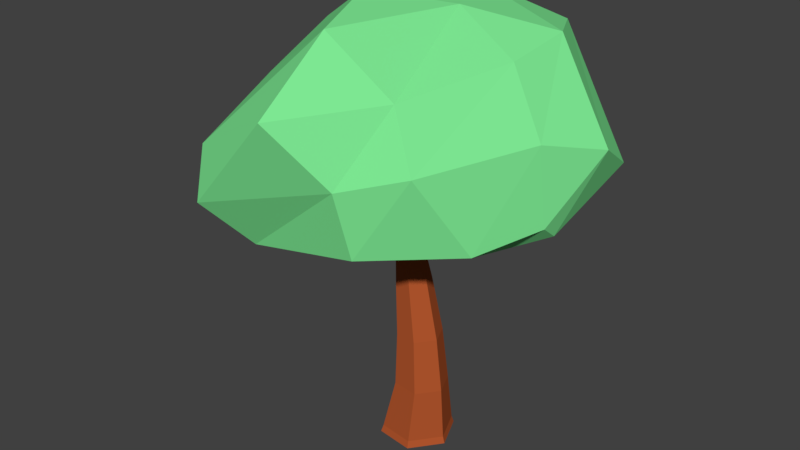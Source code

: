 # Source: AppleTree_Sapling.blend  (saved by Blender 2.79.0; exported with 4.5.12 LTS)
import bpy
from mathutils import Matrix  # noqa: F401  (used for matrix-valued properties, if any)

bpy.ops.wm.read_factory_settings(use_empty=True)
scene = bpy.context.scene
scene.name = 'Scene'

# ---- collections
col_collection_1 = bpy.data.collections.new('Collection 1'); scene.collection.children.link(col_collection_1)

# ---- materials (node trees are filled in below, after node groups)
mat_apple_leaf = bpy.data.materials.new('Apple_leaf')
mat_apple_leaf.alpha_threshold = 0.0
mat_apple_leaf.use_transparent_shadow = False
mat_apple_leaf.diffuse_color = (0.3953, 0.8, 0.2457, 1.0)
mat_apple_leaf.roughness = 0.5
mat_apple_red = bpy.data.materials.new('Apple_Red')
mat_apple_red.alpha_threshold = 0.0
mat_apple_red.use_transparent_shadow = False
mat_apple_red.diffuse_color = (0.4246, 0.03147, 0.01696, 1.0)
mat_apple_red.roughness = 0.5
mat_apple_brown = bpy.data.materials.new('Apple_Brown')
mat_apple_brown.alpha_threshold = 0.0
mat_apple_brown.use_transparent_shadow = False
mat_apple_brown.diffuse_color = (0.2266, 0.09484, 0.02926, 1.0)
mat_apple_brown.roughness = 0.5
mat_appletree_log = bpy.data.materials.new('AppleTree_Log')
mat_appletree_log.alpha_threshold = 0.0
mat_appletree_log.use_transparent_shadow = False
mat_appletree_log.diffuse_color = (0.4385, 0.09149, 0.02648, 1.0)
mat_appletree_log.roughness = 0.5
mat_appletree_green = bpy.data.materials.new('AppleTree_Green')
mat_appletree_green.alpha_threshold = 0.0
mat_appletree_green.use_transparent_shadow = False
mat_appletree_green.diffuse_color = (0.2061, 0.8, 0.2898, 1.0)
mat_appletree_green.roughness = 0.5

# ---- material node trees

# ---- world
world_world = bpy.data.worlds.new('World'); scene.world = world_world
world_world.color = (0.05088, 0.05088, 0.05088)
world_world.use_sun_shadow = False
world_world.sun_shadow_jitter_overblur = 0.0
world_world.cycles.sampling_method = 'MANUAL'

# ---- meshes
me_sphere_003 = bpy.data.meshes.new('Sphere.003')
me_sphere_003.from_pydata([(1.554, -0.3509, 0.2818), (-0.8636, 0.5196, 11.28), (0.6042, -1.631, 0.3117), (-1.078, 0.04935, 11.29), (-0.9793, -1.448, 0.3288), (-1.465, -0.04179, 11.33), (-1.613, 0.01421, 0.3158), (-1.619, 0.2972, 11.34), (-0.6636, 1.294, 0.2858), (-1.387, 0.6921, 11.34), (0.9199, 1.112, 0.2688), (-1.002, 0.8129, 11.33), (1.4, -0.3483, 2.677), (1.022, -0.2418, 5.081), (0.3792, -0.1168, 7.487), (-0.09792, -0.7599, 7.503), (0.4154, -1.06, 5.1), (0.6855, -1.311, 2.699), (-0.8935, -0.6682, 7.511), (-0.5965, -0.9431, 5.111), (-0.5055, -1.174, 2.712), (-1.212, 0.06664, 7.505), (-1.002, -0.008549, 5.103), (-0.9822, -0.07368, 2.702), (-0.7349, 0.7097, 7.49), (-0.3947, 0.8094, 5.084), (-0.268, 0.889, 2.68), (0.06068, 0.618, 7.481), (0.6171, 0.6927, 5.073), (0.9229, 0.7517, 2.667), (-0.09438, -0.02629, 8.941), (-0.4604, -0.519, 9.292), (-1.09, -0.4464, 9.299), (-1.358, 0.1188, 8.954), (-0.9792, 0.6273, 8.942), (-0.3511, 0.5548, 8.935), (-0.3113, 0.007958, 9.491), (-0.6441, -0.4232, 9.841), (-1.21, -0.358, 9.847), (-1.444, 0.1392, 9.502), (-1.104, 0.5961, 9.492), (-0.5379, 0.5309, 9.486), (-1.554, -3.19, 12.8), (-1.491, -3.223, 12.62), (-1.904, -3.215, 12.69), (-1.87, -3.252, 12.48), (1.637, 1.705, 11.75), (1.726, 1.717, 11.65), (1.928, 1.362, 11.76), (1.815, 1.383, 11.86), (-3.275, 2.337, 11.14), (-3.278, 2.593, 11.12), (-3.2, 2.488, 11.24), (-3.196, 2.75, 11.23), (1.657, -0.3677, -0.03081), (0.6434, -1.735, 0.001189), (-1.048, -1.54, 0.01936), (-1.725, 0.02217, 0.005517), (-0.7105, 1.389, -0.02648), (0.9805, 1.194, -0.04465), (-1.792, 0.5541, 9.38), (-2.203, 1.179, 9.378), (-2.685, 1.61, 9.814), (-2.729, 1.818, 9.577), (-2.209, 1.18, 9.05), (-1.745, 0.4757, 8.958), (-2.521, 2.178, 9.767), (-1.95, 1.496, 9.127), (-1.415, 0.898, 8.971), (-2.498, 1.927, 9.965), (-1.975, 1.445, 9.466), (-1.5, 0.9134, 9.419), (-0.9073, -0.9919, 10.06), (-1.158, -1.559, 10.46), (-1.292, -2.139, 11.21), (-1.23, -2.194, 10.67), (-1.025, -1.633, 10.02), (-0.7438, -1.077, 9.572), (-1.71, -2.14, 10.62), (-1.516, -1.576, 10.03), (-1.304, -1.013, 9.578), (-1.763, -2.083, 11.04), (-1.609, -1.507, 10.45), (-1.411, -0.9338, 10.07), (0.2717, 0.226, 9.833), (0.8496, 0.4383, 10.4), (0.6461, 0.8701, 10.33), (0.1321, 0.6956, 9.829), (0.7713, 0.8545, 9.981), (0.2784, 0.7134, 9.421), (0.4663, 0.1961, 9.352), (1.016, 0.4127, 9.989), (1.27, 0.7754, 11.11), (1.633, 1.119, 11.37), (1.405, 0.7213, 10.77), (1.779, 1.073, 11.13), (1.455, 1.525, 11.32), (1.108, 1.241, 11.09), (1.597, 1.514, 11.16), (1.215, 1.225, 10.8), (-0.4906, 1.137, 11.07), (2.092, 5.823, 11.0), (-6.657, 5.187, 10.38), (-7.228, -1.025, 8.564), (0.7779, -5.231, 10.98), (5.499, 0.6021, 11.57), (-5.604, 5.372, 15.07), (-8.351, -2.035, 13.46), (-1.863, -7.113, 16.44), (3.577, 0.8223, 17.83), (2.147, 6.786, 17.84), (-2.693, -0.4895, 19.75), (-4.107, 4.225, 9.365), (1.535, 3.697, 10.27), (-2.302, 6.637, 10.7), (5.449, 1.434, 10.93), (3.918, 0.02489, 10.35), (-5.073, -0.03992, 8.961), (-7.869, 1.287, 9.14), (0.07828, -2.299, 10.72), (-4.228, -5.464, 10.1), (4.08, -2.164, 10.98), (6.031, 5.497, 12.87), (6.596, 3.064, 14.38), (-7.478, 5.484, 12.15), (-0.9572, 6.957, 12.17), (-7.923, -4.354, 11.6), (-8.915, 3.261, 11.6), (0.412, -5.811, 13.89), (-5.857, -6.926, 12.0), (5.233, 0.4075, 15.07), (2.733, -4.12, 14.5), (-1.886, 6.439, 17.36), (-7.771, 1.557, 14.2), (-5.622, -6.589, 14.49), (1.505, -3.592, 16.94), (3.9, 3.58, 18.4), (-5.599, 0.5738, 17.91), (-1.141, 5.126, 19.21), (-5.474, -2.94, 16.46), (-1.339, -4.126, 19.28), (0.4563, 1.555, 19.29)], [], [(36, 1, 3, 37), (37, 3, 5, 38), (38, 5, 7, 39), (39, 7, 9, 40), (3, 1, 11, 9, 7, 5), (40, 9, 11, 41), (41, 11, 1, 36), (2, 4, 56, 55), (10, 29, 12, 0), (29, 28, 13, 12), (28, 27, 14, 13), (8, 26, 29, 10), (26, 25, 28, 29), (25, 24, 27, 28), (6, 23, 26, 8), (23, 22, 25, 26), (22, 21, 24, 25), (4, 20, 23, 6), (20, 19, 22, 23), (19, 18, 21, 22), (2, 17, 20, 4), (17, 16, 19, 20), (16, 15, 18, 19), (0, 12, 17, 2), (12, 13, 16, 17), (13, 14, 15, 16), (27, 35, 30, 14), (24, 34, 35, 27), (21, 33, 34, 24), (18, 32, 33, 21), (15, 31, 32, 18), (14, 30, 31, 15), (96, 93, 49, 46), (34, 40, 41, 35), (63, 62, 50, 51), (32, 38, 39, 33), (75, 74, 42, 43), (30, 36, 37, 31), (43, 42, 44, 45), (78, 75, 43, 45), (81, 78, 45, 44), (74, 81, 44, 42), (47, 46, 49, 48), (98, 96, 46, 47), (93, 95, 48, 49), (95, 98, 47, 48), (51, 50, 52, 53), (66, 63, 51, 53), (69, 66, 53, 52), (62, 69, 52, 50), (54, 55, 56, 57, 58, 59), (8, 10, 59, 58), (0, 2, 55, 54), (4, 6, 57, 56), (10, 0, 54, 59), (6, 8, 58, 57), (39, 40, 71, 60), (60, 71, 70, 61), (61, 70, 69, 62), (40, 34, 68, 71), (71, 68, 67, 70), (70, 67, 66, 69), (34, 33, 65, 68), (68, 65, 64, 67), (67, 64, 63, 66), (33, 39, 60, 65), (65, 60, 61, 64), (37, 38, 83, 72), (72, 83, 82, 73), (73, 82, 81, 74), (38, 32, 80, 83), (83, 80, 79, 82), (82, 79, 78, 81), (32, 31, 77, 80), (80, 77, 76, 79), (79, 76, 75, 78), (31, 37, 72, 77), (77, 72, 73, 76), (30, 35, 89, 90), (90, 89, 88, 91), (36, 30, 90, 84), (84, 90, 91, 85), (35, 41, 87, 89), (41, 36, 84, 87), (87, 84, 85, 86), (61, 62, 63, 64), (87, 86, 88, 89), (91, 88, 99, 94), (94, 99, 98, 95), (85, 91, 94, 92), (92, 94, 95, 93), (88, 86, 97, 99), (99, 97, 96, 98), (86, 85, 92, 97), (97, 92, 93, 96), (100, 112, 113), (101, 115, 113), (100, 117, 112), (100, 119, 117), (100, 116, 119), (101, 122, 115), (102, 124, 114), (103, 126, 118), (104, 128, 120), (105, 130, 121), (101, 125, 122), (102, 127, 124), (103, 129, 126), (104, 131, 128), (105, 123, 130), (106, 137, 132), (107, 139, 133), (108, 140, 134), (109, 141, 135), (110, 138, 136), (136, 141, 109), (136, 138, 141), (138, 111, 141), (135, 140, 108), (135, 141, 140), (141, 111, 140), (134, 139, 107), (134, 140, 139), (140, 111, 139), (133, 137, 106), (133, 139, 137), (139, 111, 137), (132, 138, 110), (132, 137, 138), (137, 111, 138), (130, 136, 109), (130, 123, 136), (123, 110, 136), (128, 135, 108), (128, 131, 135), (131, 109, 135), (126, 134, 107), (126, 129, 134), (129, 108, 134), (124, 133, 106), (124, 127, 133), (127, 107, 133), (122, 132, 110), (122, 125, 132), (125, 106, 132), (121, 131, 104), (121, 130, 131), (130, 109, 131), (120, 129, 103), (120, 128, 129), (128, 108, 129), (118, 127, 102), (118, 126, 127), (126, 107, 127), (114, 125, 101), (114, 124, 125), (124, 106, 125), (115, 123, 105), (115, 122, 123), (122, 110, 123), (119, 121, 104), (119, 116, 121), (116, 105, 121), (117, 120, 103), (117, 119, 120), (119, 104, 120), (112, 118, 102), (112, 117, 118), (117, 103, 118), (113, 116, 100), (113, 115, 116), (115, 105, 116), (113, 114, 101), (113, 112, 114), (112, 102, 114), (73, 74, 75, 76)])
me_sphere_003.polygons.foreach_set('material_index', [3, 3, 3, 3, 3, 3, 3, 3, 3, 3, 3, 3, 3, 3, 3, 3, 3, 3, 3, 3, 3, 3, 3, 3, 3, 3, 3, 3, 3, 3, 3, 3, 3, 3, 3, 3, 3, 3, 3, 3, 3, 3, 3, 3, 3, 3, 3, 3, 3, 3, 3, 3, 3, 3, 3, 3, 3, 3, 3, 3, 3, 3, 3, 3, 3, 3, 3, 3, 3, 3, 3, 3, 3, 3, 3, 3, 3, 3, 3, 3, 3, 3, 3, 3, 3, 3, 3, 3, 3, 3, 3, 3, 3, 3, 3, 4, 4, 4, 4, 4, 4, 4, 4, 4, 4, 4, 4, 4, 4, 4, 4, 4, 4, 4, 4, 4, 4, 4, 4, 4, 4, 4, 4, 4, 4, 4, 4, 4, 4, 4, 4, 4, 4, 4, 4, 4, 4, 4, 4, 4, 4, 4, 4, 4, 4, 4, 4, 4, 4, 4, 4, 4, 4, 4, 4, 4, 4, 4, 4, 4, 4, 4, 4, 4, 4, 4, 4, 4, 4, 4, 4, 4, 4, 4, 4, 3])
me_sphere_003.materials.append(mat_apple_leaf)
me_sphere_003.materials.append(mat_apple_red)
me_sphere_003.materials.append(mat_apple_brown)
me_sphere_003.materials.append(mat_appletree_log)
me_sphere_003.materials.append(mat_appletree_green)
me_sphere_003.use_remesh_preserve_volume = False
me_sphere_003.use_remesh_preserve_attributes = False
me_sphere_003.use_mirror_vertex_groups = False
me_sphere_003.update()
me_sphere_003.normals_split_custom_set([tuple(v) for v in zip(*[iter([0.8533, -0.3666, 0.3709, 0.8533, -0.3666, 0.3709, 0.8533, -0.3666, 0.3709, 0.8533, -0.3666, 0.3709, 0.03674, -0.9629, 0.2675, 0.03674, -0.9629, 0.2675, 0.03674, -0.9629, 0.2675, 0.03674, -0.9629, 0.2675, -0.8976, -0.4376, -0.05374, -0.8976, -0.4376, -0.05374, -0.8976, -0.4376, -0.05374, -0.8976, -0.4376, -0.05374, -0.8231, 0.5502, -0.1405, -0.8231, 0.5502, -0.1405, -0.8231, 0.5502, -0.1405, -0.8231, 0.5502, -0.1405, 0.08132, -0.03524, 0.9961, 0.08132, -0.03524, 0.9961, 0.08132, -0.03524, 0.9961, 0.08132, -0.03524, 0.9961, 0.08132, -0.03524, 0.9961, 0.08132, -0.03524, 0.9961, -0.05982, 0.9917, -0.1139, -0.05982, 0.9917, -0.1139, -0.05982, 0.9917, -0.1139, -0.05982, 0.9917, -0.1139, 0.9033, 0.3953, 0.1667, 0.9033, 0.3953, 0.1667, 0.9033, 0.3953, 0.1667, 0.9033, 0.3953, 0.1667, -0.1059, -0.9471, 0.3031, -0.1059, -0.9471, 0.3031, -0.1059, -0.9471, 0.3031, -0.1059, -0.9471, 0.3031, 0.9158, 0.3974, 0.05848, 0.9158, 0.3974, 0.05848, 0.9158, 0.3974, 0.05848, 0.9158, 0.3974, 0.05848, 0.9099, 0.3955, 0.1253, 0.9099, 0.3955, 0.1253, 0.9099, 0.3955, 0.1253, 0.9099, 0.3955, 0.1253, 0.8946, 0.3897, 0.2188, 0.8946, 0.3897, 0.2188, 0.8946, 0.3897, 0.2188, 0.8946, 0.3897, 0.2188, 0.1148, 0.9824, 0.1473, 0.1148, 0.9824, 0.1473, 0.1148, 0.9824, 0.1473, 0.1148, 0.9824, 0.1473, 0.1148, 0.9926, 0.03894, 0.1148, 0.9926, 0.03894, 0.1148, 0.9926, 0.03894, 0.1148, 0.9926, 0.03894, 0.1149, 0.9917, 0.05733, 0.1149, 0.9917, 0.05733, 0.1149, 0.9917, 0.05733, 0.1149, 0.9917, 0.05733, -0.7795, 0.5836, 0.2276, -0.7795, 0.5836, 0.2276, -0.7795, 0.5836, 0.2276, -0.7795, 0.5836, 0.2276, -0.8032, 0.5953, -0.0226, -0.8032, 0.5953, -0.0226, -0.8032, 0.5953, -0.0226, -0.8032, 0.5953, -0.0226, -0.801, 0.5921, -0.08872, -0.801, 0.5921, -0.08872, -0.801, 0.5921, -0.08872, -0.801, 0.5921, -0.08872, -0.8952, -0.386, 0.2225, -0.8952, -0.386, 0.2225, -0.8952, -0.386, 0.2225, -0.8952, -0.386, 0.2225, -0.9175, -0.3976, 0.003415, -0.9175, -0.3976, 0.003415, -0.9175, -0.3976, 0.003415, -0.9175, -0.3976, 0.003415, -0.9152, -0.3973, -0.06775, -0.9152, -0.3973, -0.06775, -0.9152, -0.3973, -0.06775, -0.9152, -0.3973, -0.06775, -0.112, -0.9844, 0.1357, -0.112, -0.9844, 0.1357, -0.112, -0.9844, 0.1357, -0.112, -0.9844, 0.1357, -0.1131, -0.9894, 0.09079, -0.1131, -0.9894, 0.09079, -0.1131, -0.9894, 0.09079, -0.1131, -0.9894, 0.09079, -0.1129, -0.9886, 0.0993, -0.1129, -0.9886, 0.0993, -0.1129, -0.9886, 0.0993, -0.1129, -0.9886, 0.0993, 0.8026, -0.5942, 0.05228, 0.8026, -0.5942, 0.05228, 0.8026, -0.5942, 0.05228, 0.8026, -0.5942, 0.05228, 0.7956, -0.5867, 0.1509, 0.7956, -0.5867, 0.1509, 0.7956, -0.5867, 0.1509, 0.7956, -0.5867, 0.1509, 0.7825, -0.5749, 0.239, 0.7825, -0.5749, 0.239, 0.7825, -0.5749, 0.239, 0.7825, -0.5749, 0.239, 0.8826, 0.3881, 0.2651, 0.8826, 0.3881, 0.2651, 0.8826, 0.3881, 0.2651, 0.8826, 0.3881, 0.2651, 0.1151, 0.9905, 0.07557, 0.1151, 0.9905, 0.07557, 0.1151, 0.9905, 0.07557, 0.1151, 0.9905, 0.07557, -0.7996, 0.5919, -0.1014, -0.7996, 0.5919, -0.1014, -0.7996, 0.5919, -0.1014, -0.7996, 0.5919, -0.1014, -0.9037, -0.4241, -0.05961, -0.9037, -0.4241, -0.05961, -0.9037, -0.4241, -0.05961, -0.9037, -0.4241, -0.05961, -0.1126, -0.9875, 0.1101, -0.1126, -0.9875, 0.1101, -0.1126, -0.9875, 0.1101, -0.1126, -0.9875, 0.1101, 0.8134, -0.519, 0.2628, 0.8134, -0.519, 0.2628, 0.8134, -0.519, 0.2628, 0.8134, -0.519, 0.2628, -0.8294, -0.3024, 0.4698, -0.8294, -0.3024, 0.4698, -0.8294, -0.3024, 0.4698, -0.8294, -0.3024, 0.4698, 0.1151, 0.9899, 0.0822, 0.1151, 0.9899, 0.0822, 0.1151, 0.9899, 0.0822, 0.1151, 0.9899, 0.0822, -0.9395, -0.2329, -0.2512, -0.9395, -0.2329, -0.2512, -0.9395, -0.2329, -0.2512, -0.9395, -0.2329, -0.2512, -0.8672, -0.4845, -0.1153, -0.8672, -0.4845, -0.1153, -0.8672, -0.4845, -0.1153, -0.8672, -0.4845, -0.1153, 0.9853, 0.03623, 0.1672, 0.9853, 0.03623, 0.1672, 0.9853, 0.03623, 0.1672, 0.9853, 0.03623, 0.1672, 0.8552, -0.3764, 0.3563, 0.8552, -0.3764, 0.3563, 0.8552, -0.3764, 0.3563, 0.8552, -0.3764, 0.3563, 0.01416, -0.9838, 0.1786, 0.01416, -0.9838, 0.1786, 0.01416, -0.9838, 0.1786, 0.01416, -0.9838, 0.1786, 0.08043, -0.8727, -0.4815, 0.08043, -0.8727, -0.4815, 0.08043, -0.8727, -0.4815, 0.08043, -0.8727, -0.4815, -0.99, -0.06432, -0.1256, -0.99, -0.06432, -0.1256, -0.99, -0.06432, -0.1256, -0.99, -0.06432, -0.1256, -0.1468, 0.8285, 0.5403, -0.1468, 0.8285, 0.5403, -0.1468, 0.8285, 0.5403, -0.1468, 0.8285, 0.5403, 0.6114, 0.5284, 0.589, 0.6114, 0.5284, 0.589, 0.6114, 0.5284, 0.589, 0.6114, 0.5284, 0.589, -0.307, 0.9116, -0.2733, -0.307, 0.9116, -0.2733, -0.307, 0.9116, -0.2733, -0.307, 0.9116, -0.2733, 0.248, -0.8956, 0.3694, 0.248, -0.8956, 0.3694, 0.248, -0.8956, 0.3694, 0.248, -0.8956, 0.3694, 0.8497, 0.3705, -0.3751, 0.8497, 0.3705, -0.3751, 0.8497, 0.3705, -0.3751, 0.8497, 0.3705, -0.3751, -0.8169, 0.02368, 0.5763, -0.8169, 0.02368, 0.5763, -0.8169, 0.02368, 0.5763, -0.8169, 0.02368, 0.5763, -0.5823, 0.6266, -0.5179, -0.5823, 0.6266, -0.5179, -0.5823, 0.6266, -0.5179, -0.5823, 0.6266, -0.5179, 0.9062, 0.1854, 0.3799, 0.9062, 0.1854, 0.3799, 0.9062, 0.1854, 0.3799, 0.9062, 0.1854, 0.3799, 0.543, -0.6122, 0.5748, 0.543, -0.6122, 0.5748, 0.543, -0.6122, 0.5748, 0.543, -0.6122, 0.5748, -0.01238, -0.01422, -0.9998, -0.01238, -0.01422, -0.9998, -0.01238, -0.01422, -0.9998, -0.01238, -0.01422, -0.9998, -0.01238, -0.01422, -0.9998, -0.01238, -0.01422, -0.9998, 0.1131, 0.9553, 0.2733, 0.1131, 0.9553, 0.2733, 0.1131, 0.9553, 0.2733, 0.1131, 0.9553, 0.2733, 0.7726, -0.5664, 0.2868, 0.7726, -0.5664, 0.2868, 0.7726, -0.5664, 0.2868, 0.7726, -0.5664, 0.2868, -0.8749, -0.3765, 0.3045, -0.8749, -0.3765, 0.3045, -0.8749, -0.3765, 0.3045, -0.8749, -0.3765, 0.3045, 0.8821, 0.3847, 0.2719, 0.8821, 0.3847, 0.2719, 0.8821, 0.3847, 0.2719, 0.8821, 0.3847, 0.2719, -0.7655, 0.5746, 0.2896, -0.7655, 0.5746, 0.2896, -0.7655, 0.5746, 0.2896, -0.7655, 0.5746, 0.2896, -0.1658, 0.09263, 0.9818, -0.1658, 0.09263, 0.9818, -0.1658, 0.09263, 0.9818, -0.1658, 0.09263, 0.9818, -0.1011, -0.1164, 0.988, -0.1011, -0.1164, 0.988, -0.1011, -0.1164, 0.988, -0.1011, -0.1164, 0.988, 0.2722, -0.5252, 0.8063, 0.2722, -0.5252, 0.8063, 0.2722, -0.5252, 0.8063, 0.2722, -0.5252, 0.8063, 0.5672, 0.8128, 0.1325, 0.5672, 0.8128, 0.1325, 0.5672, 0.8128, 0.1325, 0.5672, 0.8128, 0.1325, 0.7509, 0.6466, 0.1344, 0.7509, 0.6466, 0.1344, 0.7509, 0.6466, 0.1344, 0.7509, 0.6466, 0.1344, 0.8209, 0.4972, 0.281, 0.8209, 0.4972, 0.281, 0.8209, 0.4972, 0.281, 0.8209, 0.4972, 0.281, -0.02461, 0.01974, -0.9995, -0.02461, 0.01974, -0.9995, -0.02461, 0.01974, -0.9995, -0.02461, 0.01974, -0.9995, -0.0433, 0.1549, -0.987, -0.0433, 0.1549, -0.987, -0.0433, 0.1549, -0.987, -0.0433, 0.1549, -0.987, -0.2632, 0.5074, -0.8205, -0.2632, 0.5074, -0.8205, -0.2632, 0.5074, -0.8205, -0.2632, 0.5074, -0.8205, -0.7213, -0.692, -0.02839, -0.7213, -0.692, -0.02839, -0.7213, -0.692, -0.02839, -0.7213, -0.692, -0.02839, -0.8348, -0.5505, 0.01111, -0.8348, -0.5505, 0.01111, -0.8348, -0.5505, 0.01111, -0.8348, -0.5505, 0.01111, 0.0493, 0.3402, 0.9391, 0.0493, 0.3402, 0.9391, 0.0493, 0.3402, 0.9391, 0.0493, 0.3402, 0.9391, 0.0631, 0.5487, 0.8336, 0.0631, 0.5487, 0.8336, 0.0631, 0.5487, 0.8336, 0.0631, 0.5487, 0.8336, -0.0326, 0.7608, 0.6482, -0.0326, 0.7608, 0.6482, -0.0326, 0.7608, 0.6482, -0.0326, 0.7608, 0.6482, -0.9406, 0.2349, -0.2451, -0.9406, 0.2349, -0.2451, -0.9406, 0.2349, -0.2451, -0.9406, 0.2349, -0.2451, -0.9562, 0.1708, -0.2376, -0.9562, 0.1708, -0.2376, -0.9562, 0.1708, -0.2376, -0.9562, 0.1708, -0.2376, -0.9771, 0.1078, -0.1834, -0.9771, 0.1078, -0.1834, -0.9771, 0.1078, -0.1834, -0.9771, 0.1078, -0.1834, -0.05858, -0.4239, -0.9038, -0.05858, -0.4239, -0.9038, -0.05858, -0.4239, -0.9038, -0.05858, -0.4239, -0.9038, -0.07788, -0.6015, -0.7951, -0.07788, -0.6015, -0.7951, -0.07788, -0.6015, -0.7951, -0.07788, -0.6015, -0.7951, -0.04702, -0.7337, -0.6779, -0.04702, -0.7337, -0.6779, -0.04702, -0.7337, -0.6779, -0.04702, -0.7337, -0.6779, 0.8948, -0.2794, 0.3483, 0.8948, -0.2794, 0.3483, 0.8948, -0.2794, 0.3483, 0.8948, -0.2794, 0.3483, 0.9251, -0.1907, 0.3285, 0.9251, -0.1907, 0.3285, 0.9251, -0.1907, 0.3285, 0.9251, -0.1907, 0.3285, 0.5268, 0.2602, -0.8092, 0.5268, 0.2602, -0.8092, 0.5268, 0.2602, -0.8092, 0.5268, 0.2602, -0.8092, 0.6566, 0.3396, -0.6735, 0.6566, 0.3396, -0.6735, 0.6566, 0.3396, -0.6735, 0.6566, 0.3396, -0.6735, 0.2593, -0.952, 0.1628, 0.2593, -0.952, 0.1628, 0.2593, -0.952, 0.1628, 0.2593, -0.952, 0.1628, 0.2118, -0.9664, 0.1459, 0.2118, -0.9664, 0.1459, 0.2118, -0.9664, 0.1459, 0.2118, -0.9664, 0.1459, -0.2206, 0.9748, -0.03431, -0.2206, 0.9748, -0.03431, -0.2206, 0.9748, -0.03431, -0.2206, 0.9748, -0.03431, -0.4375, -0.1536, 0.886, -0.4375, -0.1536, 0.886, -0.4375, -0.1536, 0.886, -0.4375, -0.1536, 0.886, -0.6523, -0.1909, 0.7335, -0.6523, -0.1909, 0.7335, -0.6523, -0.1909, 0.7335, -0.6523, -0.1909, 0.7335, -0.7857, -0.5996, -0.152, -0.7857, -0.5996, -0.152, -0.7857, -0.5996, -0.152, -0.7857, -0.5996, -0.152, -0.2231, 0.9717, -0.07701, -0.2231, 0.9717, -0.07701, -0.2231, 0.9717, -0.07701, -0.2231, 0.9717, -0.07701, 0.7562, 0.3588, -0.5472, 0.7562, 0.3588, -0.5472, 0.7562, 0.3588, -0.5472, 0.7562, 0.3588, -0.5472, 0.5469, 0.2612, -0.7954, 0.5469, 0.2612, -0.7954, 0.5469, 0.2612, -0.7954, 0.5469, 0.2612, -0.7954, 0.3183, -0.9205, 0.2264, 0.3183, -0.9205, 0.2264, 0.3183, -0.9205, 0.2264, 0.3183, -0.9205, 0.2264, 0.4551, -0.8119, 0.3656, 0.4551, -0.8119, 0.3656, 0.4551, -0.8119, 0.3656, 0.4551, -0.8119, 0.3656, -0.406, 0.8944, -0.1877, -0.406, 0.8944, -0.1877, -0.406, 0.8944, -0.1877, -0.406, 0.8944, -0.1877, -0.4349, 0.8523, -0.2906, -0.4349, 0.8523, -0.2906, -0.4349, 0.8523, -0.2906, -0.4349, 0.8523, -0.2906, -0.7666, -0.26, 0.5872, -0.7666, -0.26, 0.5872, -0.7666, -0.26, 0.5872, -0.7666, -0.26, 0.5872, -0.485, -0.1229, 0.8658, -0.485, -0.1229, 0.8658, -0.485, -0.1229, 0.8658, -0.485, -0.1229, 0.8658, 0.1124, -0.3753, -0.9201, 0.1124, -0.3753, -0.9201, 0.1124, -0.3753, -0.9201, 0.2944, 0.2412, -0.9247, 0.2944, 0.2412, -0.9247, 0.2944, 0.2412, -0.9247, 0.4194, -0.008947, -0.9078, 0.4194, -0.008947, -0.9078, 0.4194, -0.008947, -0.9078, 0.3794, 0.1547, -0.9122, 0.3794, 0.1547, -0.9122, 0.3794, 0.1547, -0.9122, -0.1401, 0.07628, -0.9872, -0.1401, 0.07628, -0.9872, -0.1401, 0.07628, -0.9872, 0.4264, 0.3406, -0.838, 0.4264, 0.3406, -0.838, 0.4264, 0.3406, -0.838, -0.2835, 0.9156, -0.2851, -0.2835, 0.9156, -0.2851, -0.2835, 0.9156, -0.2851, -0.911, -0.1574, -0.3811, -0.911, -0.1574, -0.3811, -0.911, -0.1574, -0.3811, 0.07829, -0.9795, -0.1855, 0.07829, -0.9795, -0.1855, 0.07829, -0.9795, -0.1855, 0.8854, -0.463, 0.04154, 0.8854, -0.463, 0.04154, 0.8854, -0.463, 0.04154, 0.2242, 0.9237, -0.3106, 0.2242, 0.9237, -0.3106, 0.2242, 0.9237, -0.3106, -0.7097, 0.563, -0.4235, -0.7097, 0.563, -0.4235, -0.7097, 0.563, -0.4235, -0.5126, -0.5177, -0.685, -0.5126, -0.5177, -0.685, -0.5126, -0.5177, -0.685, 0.601, -0.7949, -0.08294, 0.601, -0.7949, -0.08294, 0.601, -0.7949, -0.08294, 0.8935, -0.447, 0.04305, 0.8935, -0.447, 0.04305, 0.8935, -0.447, 0.04305, -0.5594, 0.4208, 0.7141, -0.5594, 0.4208, 0.7141, -0.5594, 0.4208, 0.7141, -0.7259, -0.02501, 0.6874, -0.7259, -0.02501, 0.6874, -0.7259, -0.02501, 0.6874, -0.437, -0.578, 0.6891, -0.437, -0.578, 0.6891, -0.437, -0.578, 0.6891, 0.3332, -0.3348, 0.8814, 0.3332, -0.3348, 0.8814, 0.3332, -0.3348, 0.8814, 0.2378, 0.2917, 0.9265, 0.2378, 0.2917, 0.9265, 0.2378, 0.2917, 0.9265, 0.3675, -0.2287, 0.9015, 0.3675, -0.2287, 0.9015, 0.3675, -0.2287, 0.9015, 0.1892, 0.1074, 0.976, 0.1892, 0.1074, 0.976, 0.1892, 0.1074, 0.976, 0.1003, 0.068, 0.9926, 0.1003, 0.068, 0.9926, 0.1003, 0.068, 0.9926, 0.5649, -0.6181, 0.5466, 0.5649, -0.6181, 0.5466, 0.5649, -0.6181, 0.5466, 0.6439, -0.2055, 0.737, 0.6439, -0.2055, 0.737, 0.6439, -0.2055, 0.737, 0.182, -0.0602, 0.9815, 0.182, -0.0602, 0.9815, 0.182, -0.0602, 0.9815, -0.7326, -0.3002, 0.6109, -0.7326, -0.3002, 0.6109, -0.7326, -0.3002, 0.6109, -0.5929, -0.3638, 0.7184, -0.5929, -0.3638, 0.7184, -0.5929, -0.3638, 0.7184, -0.5939, -0.3174, 0.7393, -0.5939, -0.3174, 0.7393, -0.5939, -0.3174, 0.7393, -0.7784, 0.3185, 0.541, -0.7784, 0.3185, 0.541, -0.7784, 0.3185, 0.541, -0.8663, -0.2157, 0.4506, -0.8663, -0.2157, 0.4506, -0.8663, -0.2157, 0.4506, -0.5885, -0.3249, 0.7404, -0.5885, -0.3249, 0.7404, -0.5885, -0.3249, 0.7404, -0.1401, 0.78, 0.61, -0.1401, 0.78, 0.61, -0.1401, 0.78, 0.61, -0.6526, 0.4687, 0.5954, -0.6526, 0.4687, 0.5954, -0.6526, 0.4687, 0.5954, -0.4671, 0.2118, 0.8585, -0.4671, 0.2118, 0.8585, -0.4671, 0.2118, 0.8585, 0.8256, -0.2048, 0.5258, 0.8256, -0.2048, 0.5258, 0.8256, -0.2048, 0.5258, 0.7868, -0.2578, 0.5607, 0.7868, -0.2578, 0.5607, 0.7868, -0.2578, 0.5607, 0.7524, 0.4885, 0.4419, 0.7524, 0.4885, 0.4419, 0.7524, 0.4885, 0.4419, 0.6801, -0.687, 0.2561, 0.6801, -0.687, 0.2561, 0.6801, -0.687, 0.2561, 0.4657, -0.7866, 0.4054, 0.4657, -0.7866, 0.4054, 0.4657, -0.7866, 0.4054, 0.754, -0.4507, 0.478, 0.754, -0.4507, 0.478, 0.754, -0.4507, 0.478, -0.8391, -0.426, 0.3382, -0.8391, -0.426, 0.3382, -0.8391, -0.426, 0.3382, -0.7819, -0.6037, 0.1553, -0.7819, -0.6037, 0.1553, -0.7819, -0.6037, 0.1553, -0.2122, -0.9656, 0.1504, -0.2122, -0.9656, 0.1504, -0.2122, -0.9656, 0.1504, -0.7891, 0.3297, 0.5183, -0.7891, 0.3297, 0.5183, -0.7891, 0.3297, 0.5183, -0.7522, 0.3484, 0.5593, -0.7522, 0.3484, 0.5593, -0.7522, 0.3484, 0.5593, -0.8998, 0.05588, 0.4326, -0.8998, 0.05588, 0.4326, -0.8998, 0.05588, 0.4326, -0.04801, 0.9571, -0.2859, -0.04801, 0.9571, -0.2859, -0.04801, 0.9571, -0.2859, 0.1902, 0.9729, 0.1313, 0.1902, 0.9729, 0.1313, 0.1902, 0.9729, 0.1313, -0.2992, 0.9533, 0.04166, -0.2992, 0.9533, 0.04166, -0.2992, 0.9533, 0.04166, 0.6733, -0.725, -0.1451, 0.6733, -0.725, -0.1451, 0.6733, -0.725, -0.1451, 0.8704, -0.4884, 0.06176, 0.8704, -0.4884, 0.06176, 0.8704, -0.4884, 0.06176, 0.7269, -0.4647, 0.5056, 0.7269, -0.4647, 0.5056, 0.7269, -0.4647, 0.5056, -0.3982, -0.5288, -0.7495, -0.3982, -0.5288, -0.7495, -0.3982, -0.5288, -0.7495, 0.2808, -0.8616, -0.4227, 0.2808, -0.8616, -0.4227, 0.2808, -0.8616, -0.4227, 0.2445, -0.9344, -0.2592, 0.2445, -0.9344, -0.2592, 0.2445, -0.9344, -0.2592, -0.678, 0.4055, -0.6131, -0.678, 0.4055, -0.6131, -0.678, 0.4055, -0.6131, -0.9451, -0.123, -0.3029, -0.9451, -0.123, -0.3029, -0.9451, -0.123, -0.3029, -0.9894, -0.1288, -0.06729, -0.9894, -0.1288, -0.06729, -0.9894, -0.1288, -0.06729, 0.1933, 0.9068, -0.3746, 0.1933, 0.9068, -0.3746, 0.1933, 0.9068, -0.3746, -0.2203, 0.9754, -0.01111, -0.2203, 0.9754, -0.01111, -0.2203, 0.9754, -0.01111, -0.2175, 0.96, 0.1761, -0.2175, 0.96, 0.1761, -0.2175, 0.96, 0.1761, 0.9576, -0.1373, -0.2531, 0.9576, -0.1373, -0.2531, 0.9576, -0.1373, -0.2531, 0.9461, 0.0194, -0.3233, 0.9461, 0.0194, -0.3233, 0.9461, 0.0194, -0.3233, 0.7522, 0.4644, 0.4675, 0.7522, 0.4644, 0.4675, 0.7522, 0.4644, 0.4675, 0.06797, -0.07251, -0.995, 0.06797, -0.07251, -0.995, 0.06797, -0.07251, -0.995, 0.07235, -0.2705, -0.96, 0.07235, -0.2705, -0.96, 0.07235, -0.2705, -0.96, 0.6384, -0.1686, -0.751, 0.6384, -0.1686, -0.751, 0.6384, -0.1686, -0.751, 0.2497, -0.1618, -0.9547, 0.2497, -0.1618, -0.9547, 0.2497, -0.1618, -0.9547, 0.2551, -0.1607, -0.9535, 0.2551, -0.1607, -0.9535, 0.2551, -0.1607, -0.9535, 0.175, -0.04593, -0.9835, 0.175, -0.04593, -0.9835, 0.175, -0.04593, -0.9835, -0.2253, 0.358, -0.9061, -0.2253, 0.358, -0.9061, -0.2253, 0.358, -0.9061, -0.01718, 0.09823, -0.995, -0.01718, 0.09823, -0.995, -0.01718, 0.09823, -0.995, 0.06018, 0.2571, -0.9645, 0.06018, 0.2571, -0.9645, 0.06018, 0.2571, -0.9645, -0.1939, -0.1483, -0.9697, -0.1939, -0.1483, -0.9697, -0.1939, -0.1483, -0.9697, 0.2376, 0.132, -0.9624, 0.2376, 0.132, -0.9624, 0.2376, 0.132, -0.9624, 0.6421, -0.4441, -0.6249, 0.6421, -0.4441, -0.6249, 0.6421, -0.4441, -0.6249, 0.119, 0.2952, -0.948, 0.119, 0.2952, -0.948, 0.119, 0.2952, -0.948, 0.1808, 0.3704, -0.9111, 0.1808, 0.3704, -0.9111, 0.1808, 0.3704, -0.9111, -0.1215, 0.5496, -0.8266, -0.1215, 0.5496, -0.8266, -0.1215, 0.5496, -0.8266, 0.9785, -0.04323, 0.2015, 0.9785, -0.04323, 0.2015, 0.9785, -0.04323, 0.2015, 0.9785, -0.04323, 0.2015])] * 3)])

# ---- objects
ob_appletreemodel = bpy.data.objects.new('AppleTreeModel', me_sphere_003)

# ---- transforms, parenting, visibility, modifiers, constraints
ob_appletreemodel.location = (0.0, 0.0, 0.0)
ob_appletreemodel.scale = (0.4545, 0.4545, 0.4545)
ob_appletreemodel.color = (0.8, 0.8, 0.8, 1.0)
ob_appletreemodel.lineart.crease_threshold = 0.0

# ---- collection membership
col_collection_1.objects.link(ob_appletreemodel)

# ---- scene / render settings (as saved in the file)
scene.frame_start = 1; scene.frame_end = 250; scene.frame_set(1)
scene.render.engine = 'BLENDER_EEVEE_NEXT'
scene.render.resolution_percentage = 50
scene.render.dither_intensity = 0.0
scene.cycles.use_denoising = False
scene.cycles.samples = 128
scene.cycles.sampling_pattern = 'TABULATED_SOBOL'
scene.cycles.use_adaptive_sampling = False
scene.cycles.use_light_tree = False
scene.cycles.blur_glossy = 0.0
scene.cycles.sample_clamp_indirect = 0.0
scene.view_settings.view_transform = 'Standard'
bpy.context.view_layer.update()

# ---- added for rendering (the .blend has no active camera and no usable light): camera, sun
cam_auto = bpy.data.cameras.new('AutoCamera')
cam_auto.lens = 50.0
cam_auto.sensor_width = 36.0
cam_auto.clip_end = 1000.0
ob_auto_camera = bpy.data.objects.new('AutoCamera', cam_auto)
scene.collection.objects.link(ob_auto_camera)
ob_auto_camera.location = (11.5916, -14.5777, 14.1733)
ob_auto_camera.rotation_euler = (1.09748, -7.21219e-08, 0.694738)
scene.camera = ob_auto_camera
light_auto_sun = bpy.data.lights.new('AutoSun', 'SUN')
light_auto_sun.energy = 3.0
light_auto_sun.angle = 0.0523599
ob_auto_sun = bpy.data.objects.new('AutoSun', light_auto_sun)
scene.collection.objects.link(ob_auto_sun)
ob_auto_sun.rotation_euler = (0.872665, 0.174533, 0.523599)
bpy.context.view_layer.update()
